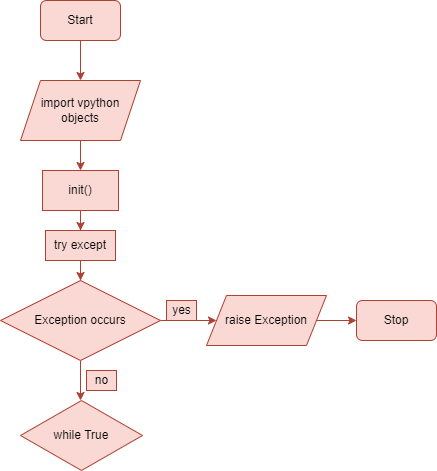

The diagram above was exported from draw.io. Its source (the exported page's mxGraphModel, read from the mxfile embedded in the PNG):
<mxGraphModel dx="732" dy="1137" grid="1" gridSize="10" guides="1" tooltips="1" connect="1" arrows="1" fold="1" page="1" pageScale="1" pageWidth="827" pageHeight="1169" background="none" math="0" shadow="0">
  <root>
    <mxCell id="WIyWlLk6GJQsqaUBKTNV-0" />
    <mxCell id="WIyWlLk6GJQsqaUBKTNV-1" parent="WIyWlLk6GJQsqaUBKTNV-0" />
    <mxCell id="-xj_zbmjOQUXzhTcbVx9-5" style="edgeStyle=orthogonalEdgeStyle;rounded=0;orthogonalLoop=1;jettySize=auto;html=1;entryX=0.5;entryY=0;entryDx=0;entryDy=0;fillColor=#fad9d5;strokeColor=#ae4132;" parent="WIyWlLk6GJQsqaUBKTNV-1" source="-xj_zbmjOQUXzhTcbVx9-0" target="-xj_zbmjOQUXzhTcbVx9-4" edge="1">
      <mxGeometry relative="1" as="geometry" />
    </mxCell>
    <mxCell id="-xj_zbmjOQUXzhTcbVx9-0" value="Start" style="rounded=1;whiteSpace=wrap;html=1;fillColor=#fad9d5;strokeColor=#ae4132;" parent="WIyWlLk6GJQsqaUBKTNV-1" vertex="1">
      <mxGeometry x="374" y="130" width="80" height="40" as="geometry" />
    </mxCell>
    <mxCell id="-xj_zbmjOQUXzhTcbVx9-10" style="edgeStyle=orthogonalEdgeStyle;rounded=0;orthogonalLoop=1;jettySize=auto;html=1;entryX=0.5;entryY=0;entryDx=0;entryDy=0;fontSize=12;fillColor=#fad9d5;strokeColor=#ae4132;" parent="WIyWlLk6GJQsqaUBKTNV-1" source="-xj_zbmjOQUXzhTcbVx9-4" target="-xj_zbmjOQUXzhTcbVx9-9" edge="1">
      <mxGeometry relative="1" as="geometry" />
    </mxCell>
    <mxCell id="-xj_zbmjOQUXzhTcbVx9-4" value="import vpython objects" style="shape=parallelogram;perimeter=parallelogramPerimeter;whiteSpace=wrap;html=1;fixedSize=1;fillColor=#fad9d5;strokeColor=#ae4132;" parent="WIyWlLk6GJQsqaUBKTNV-1" vertex="1">
      <mxGeometry x="354" y="210" width="120" height="60" as="geometry" />
    </mxCell>
    <mxCell id="-xj_zbmjOQUXzhTcbVx9-12" value="" style="edgeStyle=orthogonalEdgeStyle;rounded=0;orthogonalLoop=1;jettySize=auto;html=1;fontSize=12;fillColor=#fad9d5;strokeColor=#ae4132;" parent="WIyWlLk6GJQsqaUBKTNV-1" source="-xj_zbmjOQUXzhTcbVx9-9" target="-xj_zbmjOQUXzhTcbVx9-11" edge="1">
      <mxGeometry relative="1" as="geometry" />
    </mxCell>
    <mxCell id="-xj_zbmjOQUXzhTcbVx9-9" value="&lt;font style=&quot;font-size: 12px;&quot;&gt;init()&lt;/font&gt;" style="rounded=0;whiteSpace=wrap;html=1;labelBackgroundColor=#23272E00;fontSize=11;fillColor=#fad9d5;strokeColor=#ae4132;" parent="WIyWlLk6GJQsqaUBKTNV-1" vertex="1">
      <mxGeometry x="376" y="300" width="76" height="40" as="geometry" />
    </mxCell>
    <mxCell id="-xj_zbmjOQUXzhTcbVx9-14" value="" style="edgeStyle=orthogonalEdgeStyle;rounded=0;orthogonalLoop=1;jettySize=auto;html=1;fontSize=12;fillColor=#fad9d5;strokeColor=#ae4132;" parent="WIyWlLk6GJQsqaUBKTNV-1" source="-xj_zbmjOQUXzhTcbVx9-11" target="-xj_zbmjOQUXzhTcbVx9-13" edge="1">
      <mxGeometry relative="1" as="geometry" />
    </mxCell>
    <mxCell id="-xj_zbmjOQUXzhTcbVx9-11" value="try except" style="rounded=0;whiteSpace=wrap;html=1;labelBackgroundColor=#23272E00;fontSize=12;fillColor=#fad9d5;strokeColor=#ae4132;" parent="WIyWlLk6GJQsqaUBKTNV-1" vertex="1">
      <mxGeometry x="379" y="360" width="70" height="30" as="geometry" />
    </mxCell>
    <mxCell id="-xj_zbmjOQUXzhTcbVx9-15" style="edgeStyle=orthogonalEdgeStyle;rounded=0;orthogonalLoop=1;jettySize=auto;html=1;fontSize=12;fillColor=#fad9d5;strokeColor=#ae4132;" parent="WIyWlLk6GJQsqaUBKTNV-1" source="-xj_zbmjOQUXzhTcbVx9-13" edge="1">
      <mxGeometry relative="1" as="geometry">
        <mxPoint x="550" y="450" as="targetPoint" />
      </mxGeometry>
    </mxCell>
    <mxCell id="-xj_zbmjOQUXzhTcbVx9-19" style="edgeStyle=orthogonalEdgeStyle;rounded=0;orthogonalLoop=1;jettySize=auto;html=1;fontSize=12;fillColor=#fad9d5;strokeColor=#ae4132;" parent="WIyWlLk6GJQsqaUBKTNV-1" source="-xj_zbmjOQUXzhTcbVx9-13" edge="1">
      <mxGeometry relative="1" as="geometry">
        <mxPoint x="414" y="530" as="targetPoint" />
      </mxGeometry>
    </mxCell>
    <mxCell id="-xj_zbmjOQUXzhTcbVx9-13" value="Exception occurs" style="rhombus;whiteSpace=wrap;html=1;labelBackgroundColor=#23272E00;fontSize=12;fillColor=#fad9d5;strokeColor=#ae4132;" parent="WIyWlLk6GJQsqaUBKTNV-1" vertex="1">
      <mxGeometry x="334" y="410" width="160" height="80" as="geometry" />
    </mxCell>
    <mxCell id="-xj_zbmjOQUXzhTcbVx9-16" value="yes" style="text;html=1;align=center;verticalAlign=middle;resizable=0;points=[];autosize=1;strokeColor=#ae4132;fillColor=#fad9d5;fontSize=12;" parent="WIyWlLk6GJQsqaUBKTNV-1" vertex="1">
      <mxGeometry x="500" y="430" width="30" height="20" as="geometry" />
    </mxCell>
    <mxCell id="-xj_zbmjOQUXzhTcbVx9-20" value="no" style="text;html=1;align=center;verticalAlign=middle;resizable=0;points=[];autosize=1;strokeColor=#ae4132;fillColor=#fad9d5;fontSize=12;" parent="WIyWlLk6GJQsqaUBKTNV-1" vertex="1">
      <mxGeometry x="420" y="500" width="30" height="20" as="geometry" />
    </mxCell>
    <mxCell id="-xj_zbmjOQUXzhTcbVx9-23" style="edgeStyle=orthogonalEdgeStyle;rounded=0;orthogonalLoop=1;jettySize=auto;html=1;entryX=0;entryY=0.5;entryDx=0;entryDy=0;fontSize=12;fillColor=#fad9d5;strokeColor=#ae4132;" parent="WIyWlLk6GJQsqaUBKTNV-1" source="-xj_zbmjOQUXzhTcbVx9-21" target="-xj_zbmjOQUXzhTcbVx9-22" edge="1">
      <mxGeometry relative="1" as="geometry" />
    </mxCell>
    <mxCell id="-xj_zbmjOQUXzhTcbVx9-21" value="raise Exception" style="shape=parallelogram;perimeter=parallelogramPerimeter;whiteSpace=wrap;html=1;fixedSize=1;labelBackgroundColor=#23272E00;fontSize=12;fillColor=#fad9d5;strokeColor=#ae4132;" parent="WIyWlLk6GJQsqaUBKTNV-1" vertex="1">
      <mxGeometry x="540" y="425" width="120" height="50" as="geometry" />
    </mxCell>
    <mxCell id="-xj_zbmjOQUXzhTcbVx9-22" value="Stop" style="rounded=1;whiteSpace=wrap;html=1;fillColor=#fad9d5;strokeColor=#ae4132;" parent="WIyWlLk6GJQsqaUBKTNV-1" vertex="1">
      <mxGeometry x="690" y="430" width="80" height="40" as="geometry" />
    </mxCell>
    <mxCell id="-xj_zbmjOQUXzhTcbVx9-24" value="while True" style="rhombus;whiteSpace=wrap;html=1;labelBackgroundColor=#23272E00;fontSize=12;fillColor=#fad9d5;strokeColor=#ae4132;" parent="WIyWlLk6GJQsqaUBKTNV-1" vertex="1">
      <mxGeometry x="354" y="530" width="122" height="70" as="geometry" />
    </mxCell>
  </root>
</mxGraphModel>